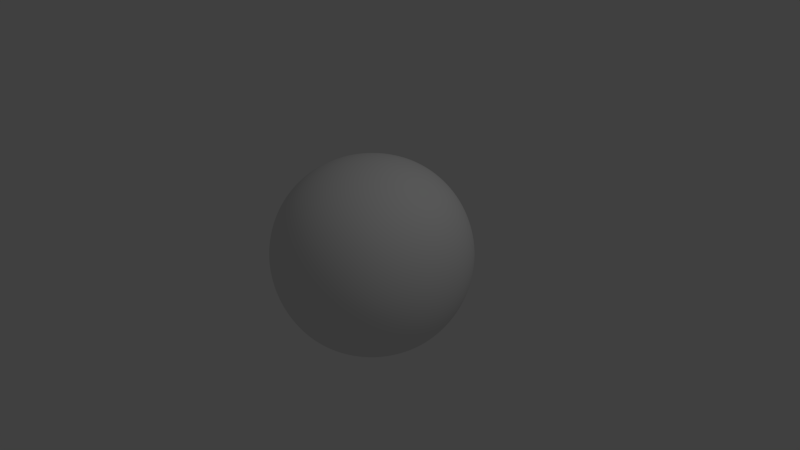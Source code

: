 # Source: asteroid.blend  (saved by Blender 2.67.0; exported with 4.5.12 LTS)
import bpy
from mathutils import Matrix  # noqa: F401  (used for matrix-valued properties, if any)

bpy.ops.wm.read_factory_settings(use_empty=True)
scene = bpy.context.scene
scene.name = 'Scene'

# ---- collections
col_collection_1 = bpy.data.collections.new('Collection 1'); scene.collection.children.link(col_collection_1)

# ---- materials (node trees are filled in below, after node groups)
mat_material = bpy.data.materials.new('Material')
mat_material.alpha_threshold = 0.0
mat_material.use_transparent_shadow = False
mat_material.roughness = 0.5
mat_material.line_color = (0.0, 0.0, 0.0, 1.0)

# ---- material node trees

# ---- world
world_world = bpy.data.worlds.new('World'); scene.world = world_world
world_world.color = (0.05088, 0.05088, 0.05088)
world_world.use_sun_shadow = False
world_world.sun_shadow_jitter_overblur = 0.0
world_world.cycles.sampling_method = 'MANUAL'
world_world.cycles.sample_map_resolution = 256

# ---- cameras
cam_camera = bpy.data.cameras.new('Camera')
cam_camera.clip_end = 100.0
cam_camera.lens = 35.0
cam_camera.sensor_width = 32.0
cam_camera.sensor_height = 18.0
cam_camera.ortho_scale = 7.314
cam_camera.dof.focus_distance = 0.0
cam_camera.dof.aperture_fstop = 128.0

# ---- lights
light_lamp = bpy.data.lights.new('Lamp', 'POINT')
light_lamp.transmission_factor = 0.0
light_lamp.cutoff_distance = 30.0
light_lamp.energy = 100.0
light_lamp.shadow_buffer_clip_start = 1.001
light_lamp.shadow_soft_size = 1.0
light_lamp.shadow_maximum_resolution = 0.006
light_lamp.use_absolute_resolution = True
light_lamp.cycles.use_multiple_importance_sampling = False

# ---- meshes
me_cube = bpy.data.meshes.new('Cube')
me_cube.from_pydata([(1.0, 1.0, -1.0), (1.0, -1.0, -1.0), (-1.0, -1.0, -1.0), (-1.0, 1.0, -1.0), (1.0, 1.0, 1.0), (1.0, -1.0, 1.0), (-1.0, -1.0, 1.0), (-1.0, 1.0, 1.0)], [], [(0, 1, 2, 3), (4, 7, 6, 5), (0, 4, 5, 1), (1, 5, 6, 2), (2, 6, 7, 3), (4, 0, 3, 7)])
me_cube.polygons.foreach_set('use_smooth', [True] * 6)
_uv = me_cube.uv_layers.new(name='UVMap')
_uv.uv.foreach_set('vector', [0.9958, 0.9907, 0.9958, -0.009256, -0.004162, -0.009256, -0.004161, 0.9907, 0.9958, 0.9907, -0.004162, 0.9907, -0.004162, -0.009256, 0.9958, -0.009257, 0.9907, 0.0001346, 0.9907, 1.0, -0.009257, 1.0, -0.009256, 0.0001346, 0.9958, 0.0001346, 0.9958, 1.0, -0.004162, 1.0, -0.004162, 0.0001346, 0.9907, 0.0001346, 0.9907, 1.0, 1.991, 1.0, 1.991, 0.0001346, 0.9958, 0.0001347, 0.9958, -0.9999, -0.004161, -0.9999, -0.004162, 0.0001347])
me_cube.materials.append(mat_material)
me_cube.use_remesh_preserve_volume = False
me_cube.use_remesh_preserve_attributes = False
me_cube.use_mirror_vertex_groups = False
me_cube.update()

# ---- objects
ob_cube = bpy.data.objects.new('Cube', me_cube)
ob_lamp = bpy.data.objects.new('Lamp', light_lamp)
ob_camera = bpy.data.objects.new('Camera', cam_camera)

# ---- transforms, parenting, visibility, modifiers, constraints
ob_cube.location = (-0.008323, -0.01851, 0.0002693)
ob_cube.lock_rotations_4d = False
ob_cube.empty_display_type = 'ARROWS'
ob_cube.lineart.crease_threshold = 0.0
_m = ob_cube.modifiers.new('Subsurf', 'SUBSURF')
_m.uv_smooth = 'PRESERVE_CORNERS'
_m.levels = 4
_m.render_levels = 6
_m.show_only_control_edges = False
_m = ob_cube.modifiers.new('Displace', 'DISPLACE')
_m.strength = 0.9
ob_lamp.location = (4.076, 1.005, 5.904)
ob_lamp.rotation_euler = (0.6503, 0.05522, 1.866)
ob_lamp.lock_rotations_4d = False
ob_lamp.empty_display_type = 'ARROWS'
ob_lamp.color = (0.0, 0.0, 0.0, 0.0)
ob_lamp.lineart.crease_threshold = 0.0
ob_camera.location = (7.481, -6.508, 5.344)
ob_camera.rotation_euler = (1.109, 0.01082, 0.8149)
ob_camera.lock_rotations_4d = False
ob_camera.empty_display_type = 'ARROWS'
ob_camera.color = (0.0, 0.0, 0.0, 0.0)
ob_camera.display_type = 'WIRE'
ob_camera.lineart.crease_threshold = 0.0

# ---- collection membership
col_collection_1.objects.link(ob_cube)
col_collection_1.objects.link(ob_lamp)
col_collection_1.objects.link(ob_camera)

# ---- scene / render settings (as saved in the file)
scene.camera = ob_camera
scene.frame_start = 1; scene.frame_end = 250; scene.frame_set(1)
scene.render.engine = 'BLENDER_EEVEE_NEXT'
scene.render.image_settings.color_mode = 'RGB'
scene.render.image_settings.compression = 90
scene.render.resolution_percentage = 50
scene.render.dither_intensity = 0.0
scene.render.bake_margin = 2
scene.render.bake_bias = 0.0
scene.cycles.use_denoising = False
scene.cycles.samples = 10
scene.cycles.sampling_pattern = 'TABULATED_SOBOL'
scene.cycles.light_sampling_threshold = 0.0
scene.cycles.use_adaptive_sampling = False
scene.cycles.use_light_tree = False
scene.cycles.blur_glossy = 0.0
scene.cycles.volume_bounces = 1
scene.cycles.pixel_filter_type = 'GAUSSIAN'
scene.cycles.sample_clamp_indirect = 0.0
scene.view_settings.view_transform = 'Standard'
bpy.context.view_layer.update()

